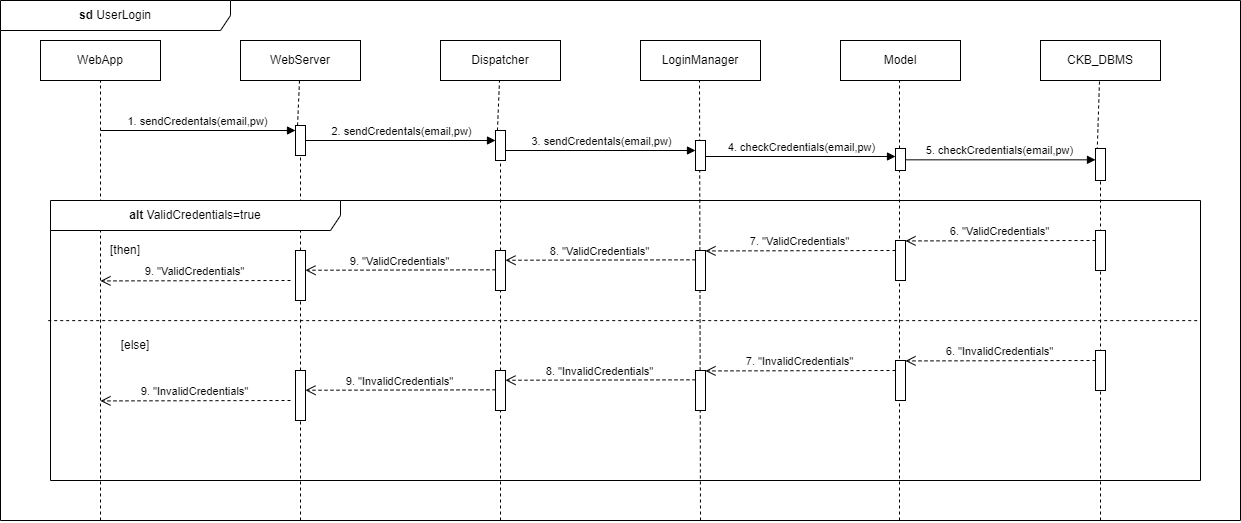

The diagram above was exported from draw.io. Its source (the exported page's mxGraphModel, read from the mxfile embedded in the PNG):
<mxGraphModel dx="1500" dy="757" grid="1" gridSize="10" guides="1" tooltips="1" connect="1" arrows="1" fold="1" page="1" pageScale="1" pageWidth="827" pageHeight="1169" math="0" shadow="0">
  <root>
    <mxCell id="0" />
    <mxCell id="1" parent="0" />
    <mxCell id="jZT3gNZNanSmin1cKxma-1" value="&lt;b&gt;sd &lt;/b&gt;UserLogin" style="shape=umlFrame;whiteSpace=wrap;html=1;pointerEvents=0;width=230;height=30;" vertex="1" parent="1">
      <mxGeometry x="40" y="40" width="1240" height="520" as="geometry" />
    </mxCell>
    <mxCell id="jZT3gNZNanSmin1cKxma-2" value="WebApp" style="rounded=0;whiteSpace=wrap;html=1;" vertex="1" parent="1">
      <mxGeometry x="80" y="80" width="120" height="40" as="geometry" />
    </mxCell>
    <mxCell id="jZT3gNZNanSmin1cKxma-3" value="WebServer" style="rounded=0;whiteSpace=wrap;html=1;" vertex="1" parent="1">
      <mxGeometry x="280" y="80" width="120" height="40" as="geometry" />
    </mxCell>
    <mxCell id="jZT3gNZNanSmin1cKxma-4" value="Dispatcher" style="rounded=0;whiteSpace=wrap;html=1;" vertex="1" parent="1">
      <mxGeometry x="480" y="80" width="120" height="40" as="geometry" />
    </mxCell>
    <mxCell id="jZT3gNZNanSmin1cKxma-5" value="LoginManager" style="rounded=0;whiteSpace=wrap;html=1;" vertex="1" parent="1">
      <mxGeometry x="680" y="80" width="120" height="40" as="geometry" />
    </mxCell>
    <mxCell id="jZT3gNZNanSmin1cKxma-7" value="CKB_DBMS" style="rounded=0;whiteSpace=wrap;html=1;" vertex="1" parent="1">
      <mxGeometry x="1080" y="80" width="120" height="40" as="geometry" />
    </mxCell>
    <mxCell id="jZT3gNZNanSmin1cKxma-8" value="Model" style="rounded=0;whiteSpace=wrap;html=1;" vertex="1" parent="1">
      <mxGeometry x="880" y="80" width="120" height="40" as="geometry" />
    </mxCell>
    <mxCell id="jZT3gNZNanSmin1cKxma-9" value="" style="endArrow=none;dashed=1;html=1;rounded=0;entryX=0.5;entryY=1;entryDx=0;entryDy=0;" edge="1" parent="1" target="jZT3gNZNanSmin1cKxma-2">
      <mxGeometry width="50" height="50" relative="1" as="geometry">
        <mxPoint x="140" y="560" as="sourcePoint" />
        <mxPoint x="630" y="220" as="targetPoint" />
      </mxGeometry>
    </mxCell>
    <mxCell id="jZT3gNZNanSmin1cKxma-10" value="" style="endArrow=none;dashed=1;html=1;rounded=0;entryX=0.5;entryY=1;entryDx=0;entryDy=0;exitX=0.073;exitY=1;exitDx=0;exitDy=0;exitPerimeter=0;" edge="1" parent="1" source="jZT3gNZNanSmin1cKxma-17">
      <mxGeometry width="50" height="50" relative="1" as="geometry">
        <mxPoint x="341" y="930" as="sourcePoint" />
        <mxPoint x="339" y="120" as="targetPoint" />
      </mxGeometry>
    </mxCell>
    <mxCell id="jZT3gNZNanSmin1cKxma-11" value="" style="endArrow=none;dashed=1;html=1;rounded=0;entryX=0.5;entryY=1;entryDx=0;entryDy=0;exitX=0.073;exitY=1;exitDx=0;exitDy=0;exitPerimeter=0;" edge="1" parent="1" source="jZT3gNZNanSmin1cKxma-20">
      <mxGeometry width="50" height="50" relative="1" as="geometry">
        <mxPoint x="541" y="930" as="sourcePoint" />
        <mxPoint x="539" y="120" as="targetPoint" />
      </mxGeometry>
    </mxCell>
    <mxCell id="jZT3gNZNanSmin1cKxma-12" value="" style="endArrow=none;dashed=1;html=1;rounded=0;entryX=0.5;entryY=1;entryDx=0;entryDy=0;" edge="1" parent="1">
      <mxGeometry width="50" height="50" relative="1" as="geometry">
        <mxPoint x="740" y="560" as="sourcePoint" />
        <mxPoint x="739" y="120" as="targetPoint" />
      </mxGeometry>
    </mxCell>
    <mxCell id="jZT3gNZNanSmin1cKxma-13" value="" style="endArrow=none;dashed=1;html=1;rounded=0;entryX=0.5;entryY=1;entryDx=0;entryDy=0;" edge="1" parent="1">
      <mxGeometry width="50" height="50" relative="1" as="geometry">
        <mxPoint x="939" y="560" as="sourcePoint" />
        <mxPoint x="939" y="120" as="targetPoint" />
      </mxGeometry>
    </mxCell>
    <mxCell id="jZT3gNZNanSmin1cKxma-14" value="" style="endArrow=none;dashed=1;html=1;rounded=0;entryX=0.5;entryY=1;entryDx=0;entryDy=0;exitX=0.073;exitY=1;exitDx=0;exitDy=0;exitPerimeter=0;" edge="1" parent="1" source="jZT3gNZNanSmin1cKxma-23">
      <mxGeometry width="50" height="50" relative="1" as="geometry">
        <mxPoint x="1141" y="930" as="sourcePoint" />
        <mxPoint x="1139" y="120" as="targetPoint" />
      </mxGeometry>
    </mxCell>
    <mxCell id="jZT3gNZNanSmin1cKxma-16" value="" style="endArrow=none;dashed=1;html=1;rounded=0;entryX=0.5;entryY=1;entryDx=0;entryDy=0;" edge="1" parent="1" target="jZT3gNZNanSmin1cKxma-17">
      <mxGeometry width="50" height="50" relative="1" as="geometry">
        <mxPoint x="340" y="560" as="sourcePoint" />
        <mxPoint x="339" y="120" as="targetPoint" />
      </mxGeometry>
    </mxCell>
    <mxCell id="jZT3gNZNanSmin1cKxma-17" value="" style="html=1;points=[[0,0,0,0,5],[0,1,0,0,-5],[1,0,0,0,5],[1,1,0,0,-5]];perimeter=orthogonalPerimeter;outlineConnect=0;targetShapes=umlLifeline;portConstraint=eastwest;newEdgeStyle={&quot;curved&quot;:0,&quot;rounded&quot;:0};" vertex="1" parent="1">
      <mxGeometry x="335" y="165" width="10" height="30" as="geometry" />
    </mxCell>
    <mxCell id="jZT3gNZNanSmin1cKxma-18" value="" style="html=1;points=[[0,0,0,0,5],[0,1,0,0,-5],[1,0,0,0,5],[1,1,0,0,-5]];perimeter=orthogonalPerimeter;outlineConnect=0;targetShapes=umlLifeline;portConstraint=eastwest;newEdgeStyle={&quot;curved&quot;:0,&quot;rounded&quot;:0};" vertex="1" parent="1">
      <mxGeometry x="735" y="180" width="10" height="30" as="geometry" />
    </mxCell>
    <mxCell id="jZT3gNZNanSmin1cKxma-19" value="" style="endArrow=none;dashed=1;html=1;rounded=0;entryX=0.5;entryY=1;entryDx=0;entryDy=0;" edge="1" parent="1" target="jZT3gNZNanSmin1cKxma-20">
      <mxGeometry width="50" height="50" relative="1" as="geometry">
        <mxPoint x="540" y="560" as="sourcePoint" />
        <mxPoint x="539" y="120" as="targetPoint" />
      </mxGeometry>
    </mxCell>
    <mxCell id="jZT3gNZNanSmin1cKxma-20" value="" style="html=1;points=[[0,0,0,0,5],[0,1,0,0,-5],[1,0,0,0,5],[1,1,0,0,-5]];perimeter=orthogonalPerimeter;outlineConnect=0;targetShapes=umlLifeline;portConstraint=eastwest;newEdgeStyle={&quot;curved&quot;:0,&quot;rounded&quot;:0};" vertex="1" parent="1">
      <mxGeometry x="535" y="170" width="10" height="30" as="geometry" />
    </mxCell>
    <mxCell id="jZT3gNZNanSmin1cKxma-21" value="" style="html=1;points=[[0,0,0,0,5],[0,1,0,0,-5],[1,0,0,0,5],[1,1,0,0,-5]];perimeter=orthogonalPerimeter;outlineConnect=0;targetShapes=umlLifeline;portConstraint=eastwest;newEdgeStyle={&quot;curved&quot;:0,&quot;rounded&quot;:0};" vertex="1" parent="1">
      <mxGeometry x="935" y="188" width="10" height="22" as="geometry" />
    </mxCell>
    <mxCell id="jZT3gNZNanSmin1cKxma-22" value="" style="endArrow=none;dashed=1;html=1;rounded=0;entryX=0.5;entryY=1;entryDx=0;entryDy=0;" edge="1" parent="1" target="jZT3gNZNanSmin1cKxma-23">
      <mxGeometry width="50" height="50" relative="1" as="geometry">
        <mxPoint x="1140" y="560" as="sourcePoint" />
        <mxPoint x="1139" y="120" as="targetPoint" />
      </mxGeometry>
    </mxCell>
    <mxCell id="jZT3gNZNanSmin1cKxma-23" value="" style="html=1;points=[[0,0,0,0,5],[0,1,0,0,-5],[1,0,0,0,5],[1,1,0,0,-5]];perimeter=orthogonalPerimeter;outlineConnect=0;targetShapes=umlLifeline;portConstraint=eastwest;newEdgeStyle={&quot;curved&quot;:0,&quot;rounded&quot;:0};" vertex="1" parent="1">
      <mxGeometry x="1135" y="188" width="10" height="32" as="geometry" />
    </mxCell>
    <mxCell id="jZT3gNZNanSmin1cKxma-26" value="1. sendCredentals(email,pw)" style="html=1;verticalAlign=bottom;endArrow=block;curved=0;rounded=0;" edge="1" parent="1" target="jZT3gNZNanSmin1cKxma-17">
      <mxGeometry width="80" relative="1" as="geometry">
        <mxPoint x="140" y="170" as="sourcePoint" />
        <mxPoint x="220" y="170" as="targetPoint" />
      </mxGeometry>
    </mxCell>
    <mxCell id="jZT3gNZNanSmin1cKxma-27" value="2. sendCredentals(email,pw)" style="html=1;verticalAlign=bottom;endArrow=block;curved=0;rounded=0;" edge="1" parent="1" target="jZT3gNZNanSmin1cKxma-20">
      <mxGeometry width="80" relative="1" as="geometry">
        <mxPoint x="345" y="180" as="sourcePoint" />
        <mxPoint x="530" y="180" as="targetPoint" />
      </mxGeometry>
    </mxCell>
    <mxCell id="jZT3gNZNanSmin1cKxma-28" value="3. sendCredentals(email,pw)" style="html=1;verticalAlign=bottom;endArrow=block;curved=0;rounded=0;" edge="1" parent="1" target="jZT3gNZNanSmin1cKxma-18">
      <mxGeometry width="80" relative="1" as="geometry">
        <mxPoint x="545" y="190" as="sourcePoint" />
        <mxPoint x="730" y="190" as="targetPoint" />
      </mxGeometry>
    </mxCell>
    <mxCell id="jZT3gNZNanSmin1cKxma-29" value="4. checkCredentials(email,pw)" style="html=1;verticalAlign=bottom;endArrow=block;curved=0;rounded=0;" edge="1" parent="1">
      <mxGeometry width="80" relative="1" as="geometry">
        <mxPoint x="745" y="196" as="sourcePoint" />
        <mxPoint x="935" y="196" as="targetPoint" />
      </mxGeometry>
    </mxCell>
    <mxCell id="jZT3gNZNanSmin1cKxma-33" value="&lt;b&gt;alt &lt;/b&gt;ValidCredentials=true" style="shape=umlFrame;whiteSpace=wrap;html=1;pointerEvents=0;width=290;height=30;" vertex="1" parent="1">
      <mxGeometry x="90" y="240" width="1150" height="280" as="geometry" />
    </mxCell>
    <mxCell id="jZT3gNZNanSmin1cKxma-35" value="" style="html=1;points=[[0,0,0,0,5],[0,1,0,0,-5],[1,0,0,0,5],[1,1,0,0,-5]];perimeter=orthogonalPerimeter;outlineConnect=0;targetShapes=umlLifeline;portConstraint=eastwest;newEdgeStyle={&quot;curved&quot;:0,&quot;rounded&quot;:0};" vertex="1" parent="1">
      <mxGeometry x="335" y="290" width="10" height="50" as="geometry" />
    </mxCell>
    <mxCell id="jZT3gNZNanSmin1cKxma-36" value="" style="html=1;points=[[0,0,0,0,5],[0,1,0,0,-5],[1,0,0,0,5],[1,1,0,0,-5]];perimeter=orthogonalPerimeter;outlineConnect=0;targetShapes=umlLifeline;portConstraint=eastwest;newEdgeStyle={&quot;curved&quot;:0,&quot;rounded&quot;:0};" vertex="1" parent="1">
      <mxGeometry x="735" y="290" width="10" height="40" as="geometry" />
    </mxCell>
    <mxCell id="jZT3gNZNanSmin1cKxma-37" value="" style="html=1;points=[[0,0,0,0,5],[0,1,0,0,-5],[1,0,0,0,5],[1,1,0,0,-5]];perimeter=orthogonalPerimeter;outlineConnect=0;targetShapes=umlLifeline;portConstraint=eastwest;newEdgeStyle={&quot;curved&quot;:0,&quot;rounded&quot;:0};" vertex="1" parent="1">
      <mxGeometry x="535" y="290" width="10" height="40" as="geometry" />
    </mxCell>
    <mxCell id="jZT3gNZNanSmin1cKxma-38" value="" style="html=1;points=[[0,0,0,0,5],[0,1,0,0,-5],[1,0,0,0,5],[1,1,0,0,-5]];perimeter=orthogonalPerimeter;outlineConnect=0;targetShapes=umlLifeline;portConstraint=eastwest;newEdgeStyle={&quot;curved&quot;:0,&quot;rounded&quot;:0};" vertex="1" parent="1">
      <mxGeometry x="1135" y="270" width="10" height="40" as="geometry" />
    </mxCell>
    <mxCell id="jZT3gNZNanSmin1cKxma-47" value="7. &quot;ValidCredentials&quot;" style="html=1;verticalAlign=bottom;endArrow=open;dashed=1;endSize=8;curved=0;rounded=0;" edge="1" parent="1">
      <mxGeometry relative="1" as="geometry">
        <mxPoint x="935" y="290" as="sourcePoint" />
        <mxPoint x="745" y="290.41999999999996" as="targetPoint" />
      </mxGeometry>
    </mxCell>
    <mxCell id="jZT3gNZNanSmin1cKxma-48" value="8. &quot;ValidCredentials&quot;" style="html=1;verticalAlign=bottom;endArrow=open;dashed=1;endSize=8;curved=0;rounded=0;" edge="1" parent="1">
      <mxGeometry relative="1" as="geometry">
        <mxPoint x="735" y="299.33000000000004" as="sourcePoint" />
        <mxPoint x="545" y="299.75" as="targetPoint" />
      </mxGeometry>
    </mxCell>
    <mxCell id="jZT3gNZNanSmin1cKxma-49" value="6. &quot;ValidCredentials&quot;" style="html=1;verticalAlign=bottom;endArrow=open;dashed=1;endSize=8;curved=0;rounded=0;" edge="1" parent="1">
      <mxGeometry relative="1" as="geometry">
        <mxPoint x="1135" y="280" as="sourcePoint" />
        <mxPoint x="945" y="280.41999999999996" as="targetPoint" />
      </mxGeometry>
    </mxCell>
    <mxCell id="jZT3gNZNanSmin1cKxma-50" value="5. checkCredentials(email,pw)" style="html=1;verticalAlign=bottom;endArrow=block;curved=0;rounded=0;" edge="1" parent="1">
      <mxGeometry width="80" relative="1" as="geometry">
        <mxPoint x="945" y="199.33" as="sourcePoint" />
        <mxPoint x="1135" y="199.33" as="targetPoint" />
      </mxGeometry>
    </mxCell>
    <mxCell id="jZT3gNZNanSmin1cKxma-51" value="" style="html=1;points=[[0,0,0,0,5],[0,1,0,0,-5],[1,0,0,0,5],[1,1,0,0,-5]];perimeter=orthogonalPerimeter;outlineConnect=0;targetShapes=umlLifeline;portConstraint=eastwest;newEdgeStyle={&quot;curved&quot;:0,&quot;rounded&quot;:0};" vertex="1" parent="1">
      <mxGeometry x="935" y="280" width="10" height="40" as="geometry" />
    </mxCell>
    <mxCell id="jZT3gNZNanSmin1cKxma-52" value="9. &quot;ValidCredentials&quot;" style="html=1;verticalAlign=bottom;endArrow=open;dashed=1;endSize=8;curved=0;rounded=0;" edge="1" parent="1">
      <mxGeometry relative="1" as="geometry">
        <mxPoint x="535" y="309.33000000000004" as="sourcePoint" />
        <mxPoint x="345" y="309.75" as="targetPoint" />
      </mxGeometry>
    </mxCell>
    <mxCell id="jZT3gNZNanSmin1cKxma-53" value="9. &quot;ValidCredentials&quot;" style="html=1;verticalAlign=bottom;endArrow=open;dashed=1;endSize=8;curved=0;rounded=0;" edge="1" parent="1">
      <mxGeometry relative="1" as="geometry">
        <mxPoint x="330" y="320.00000000000006" as="sourcePoint" />
        <mxPoint x="140" y="320.42" as="targetPoint" />
      </mxGeometry>
    </mxCell>
    <mxCell id="jZT3gNZNanSmin1cKxma-54" value="" style="endArrow=none;html=1;rounded=0;exitX=-0.002;exitY=0.429;exitDx=0;exitDy=0;exitPerimeter=0;entryX=1;entryY=0.429;entryDx=0;entryDy=0;entryPerimeter=0;dashed=1;" edge="1" parent="1" source="jZT3gNZNanSmin1cKxma-33" target="jZT3gNZNanSmin1cKxma-33">
      <mxGeometry width="50" height="50" relative="1" as="geometry">
        <mxPoint x="630" y="390" as="sourcePoint" />
        <mxPoint x="680" y="340" as="targetPoint" />
      </mxGeometry>
    </mxCell>
    <mxCell id="jZT3gNZNanSmin1cKxma-55" value="" style="html=1;points=[[0,0,0,0,5],[0,1,0,0,-5],[1,0,0,0,5],[1,1,0,0,-5]];perimeter=orthogonalPerimeter;outlineConnect=0;targetShapes=umlLifeline;portConstraint=eastwest;newEdgeStyle={&quot;curved&quot;:0,&quot;rounded&quot;:0};" vertex="1" parent="1">
      <mxGeometry x="335" y="410" width="10" height="50" as="geometry" />
    </mxCell>
    <mxCell id="jZT3gNZNanSmin1cKxma-56" value="" style="html=1;points=[[0,0,0,0,5],[0,1,0,0,-5],[1,0,0,0,5],[1,1,0,0,-5]];perimeter=orthogonalPerimeter;outlineConnect=0;targetShapes=umlLifeline;portConstraint=eastwest;newEdgeStyle={&quot;curved&quot;:0,&quot;rounded&quot;:0};" vertex="1" parent="1">
      <mxGeometry x="735" y="410" width="10" height="40" as="geometry" />
    </mxCell>
    <mxCell id="jZT3gNZNanSmin1cKxma-57" value="" style="html=1;points=[[0,0,0,0,5],[0,1,0,0,-5],[1,0,0,0,5],[1,1,0,0,-5]];perimeter=orthogonalPerimeter;outlineConnect=0;targetShapes=umlLifeline;portConstraint=eastwest;newEdgeStyle={&quot;curved&quot;:0,&quot;rounded&quot;:0};" vertex="1" parent="1">
      <mxGeometry x="535" y="410" width="10" height="40" as="geometry" />
    </mxCell>
    <mxCell id="jZT3gNZNanSmin1cKxma-58" value="" style="html=1;points=[[0,0,0,0,5],[0,1,0,0,-5],[1,0,0,0,5],[1,1,0,0,-5]];perimeter=orthogonalPerimeter;outlineConnect=0;targetShapes=umlLifeline;portConstraint=eastwest;newEdgeStyle={&quot;curved&quot;:0,&quot;rounded&quot;:0};" vertex="1" parent="1">
      <mxGeometry x="1135" y="390" width="10" height="40" as="geometry" />
    </mxCell>
    <mxCell id="jZT3gNZNanSmin1cKxma-59" value="7. &quot;InvalidCredentials&quot;" style="html=1;verticalAlign=bottom;endArrow=open;dashed=1;endSize=8;curved=0;rounded=0;" edge="1" parent="1">
      <mxGeometry relative="1" as="geometry">
        <mxPoint x="935" y="410" as="sourcePoint" />
        <mxPoint x="745" y="410.41999999999996" as="targetPoint" />
      </mxGeometry>
    </mxCell>
    <mxCell id="jZT3gNZNanSmin1cKxma-60" value="8. &quot;InvalidCredentials&quot;" style="html=1;verticalAlign=bottom;endArrow=open;dashed=1;endSize=8;curved=0;rounded=0;" edge="1" parent="1">
      <mxGeometry relative="1" as="geometry">
        <mxPoint x="735" y="419.33000000000004" as="sourcePoint" />
        <mxPoint x="545" y="419.75" as="targetPoint" />
      </mxGeometry>
    </mxCell>
    <mxCell id="jZT3gNZNanSmin1cKxma-61" value="6. &quot;InvalidCredentials&quot;" style="html=1;verticalAlign=bottom;endArrow=open;dashed=1;endSize=8;curved=0;rounded=0;" edge="1" parent="1">
      <mxGeometry relative="1" as="geometry">
        <mxPoint x="1135" y="400" as="sourcePoint" />
        <mxPoint x="945" y="400.41999999999996" as="targetPoint" />
      </mxGeometry>
    </mxCell>
    <mxCell id="jZT3gNZNanSmin1cKxma-62" value="" style="html=1;points=[[0,0,0,0,5],[0,1,0,0,-5],[1,0,0,0,5],[1,1,0,0,-5]];perimeter=orthogonalPerimeter;outlineConnect=0;targetShapes=umlLifeline;portConstraint=eastwest;newEdgeStyle={&quot;curved&quot;:0,&quot;rounded&quot;:0};" vertex="1" parent="1">
      <mxGeometry x="935" y="400" width="10" height="40" as="geometry" />
    </mxCell>
    <mxCell id="jZT3gNZNanSmin1cKxma-63" value="9. &quot;InvalidCredentials&quot;" style="html=1;verticalAlign=bottom;endArrow=open;dashed=1;endSize=8;curved=0;rounded=0;" edge="1" parent="1">
      <mxGeometry relative="1" as="geometry">
        <mxPoint x="535" y="429.33000000000004" as="sourcePoint" />
        <mxPoint x="345" y="429.75" as="targetPoint" />
      </mxGeometry>
    </mxCell>
    <mxCell id="jZT3gNZNanSmin1cKxma-64" value="9. &quot;InvalidCredentials&quot;" style="html=1;verticalAlign=bottom;endArrow=open;dashed=1;endSize=8;curved=0;rounded=0;" edge="1" parent="1">
      <mxGeometry relative="1" as="geometry">
        <mxPoint x="330" y="440.00000000000006" as="sourcePoint" />
        <mxPoint x="140" y="440.42" as="targetPoint" />
      </mxGeometry>
    </mxCell>
    <mxCell id="jZT3gNZNanSmin1cKxma-65" value="[then]" style="text;html=1;strokeColor=none;fillColor=none;align=center;verticalAlign=middle;whiteSpace=wrap;rounded=0;" vertex="1" parent="1">
      <mxGeometry x="140" y="275" width="50" height="30" as="geometry" />
    </mxCell>
    <mxCell id="jZT3gNZNanSmin1cKxma-66" value="[else]" style="text;html=1;strokeColor=none;fillColor=none;align=center;verticalAlign=middle;whiteSpace=wrap;rounded=0;" vertex="1" parent="1">
      <mxGeometry x="150" y="370" width="50" height="30" as="geometry" />
    </mxCell>
  </root>
</mxGraphModel>